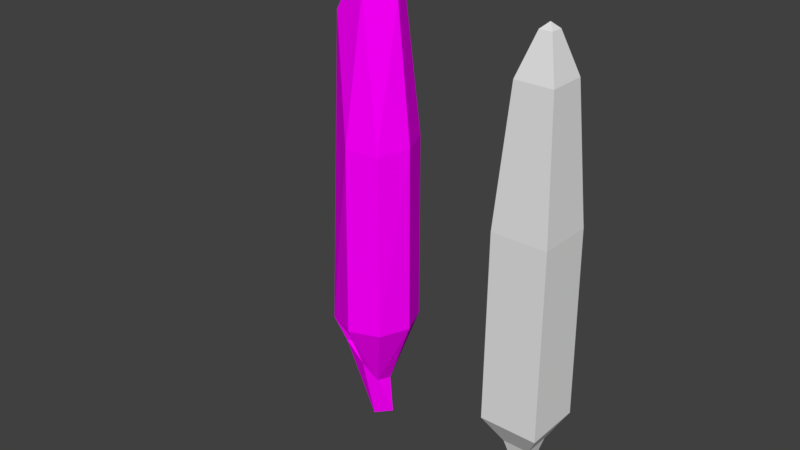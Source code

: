 # Source: Milho.blend  (saved by Blender 2.79.0; exported with 4.5.12 LTS)
import bpy
from mathutils import Matrix  # noqa: F401  (used for matrix-valued properties, if any)

bpy.ops.wm.read_factory_settings(use_empty=True)
scene = bpy.context.scene
scene.name = 'Scene'

# ---- collections
col_collection_1 = bpy.data.collections.new('Collection 1'); scene.collection.children.link(col_collection_1)
col_collection_1.hide_render = True
col_collection_1.hide_viewport = True
col_collection_2 = bpy.data.collections.new('Collection 2'); scene.collection.children.link(col_collection_2)

# ---- images (referenced by path relative to the original .blend; pixels are not part of the script)
import os
ASSET_DIR = os.environ.get("B2B_ASSET_DIR", "")  # directory of the original .blend (textures are referenced by path, not embedded)
HERE = os.path.dirname(os.path.abspath(__file__))  # packed textures are extracted next to this script under _unpacked/

def load_image(name, relpath, width, height, colorspace="sRGB"):
    """Load a texture the original file referenced (path relative to the .blend, or extracted next to this script)."""
    p = next((c for c in (os.path.join(HERE, relpath), os.path.join(ASSET_DIR, relpath)) if relpath and os.path.exists(c)), "")
    if p:
        img = bpy.data.images.load(p, check_existing=True)
        img.name = name
    else:  # same state as the original file: an image datablock whose file is absent (Cycles renders it pink)
        img = bpy.data.images.new(name, width, height)
        img.source = "FILE"
        img.filepath = "//" + (relpath or name)
    img.colorspace_settings.name = colorspace
    return img
img_milho2_png = load_image('Milho2.png', 'Texturas/Milho2.png', 1024, 1024, 'sRGB')

# ---- materials (node trees are filled in below, after node groups)
mat_milho1 = bpy.data.materials.new('Milho1')
mat_milho1.alpha_threshold = 0.0
mat_milho1.roughness = 0.5
mat_milho2 = bpy.data.materials.new('Milho2')
mat_milho2.alpha_threshold = 0.0
mat_milho2.roughness = 0.5

# ---- material node trees
mat_milho1.use_nodes = True; mat_milho1.node_tree.nodes.clear()
_N = mat_milho1.node_tree.nodes; _L = mat_milho1.node_tree.links
n0 = _N.new('ShaderNodeOutputMaterial'); n0.name = 'Material Output'; n0.location = (300, 300)
n1 = _N.new('ShaderNodeBsdfDiffuse'); n1.name = 'Diffuse BSDF'; n1.location = (10, 300)
_L.new(n1.outputs[0], n0.inputs[0])
n0.is_active_output = True
mat_milho2.use_nodes = True; mat_milho2.node_tree.nodes.clear()
_N = mat_milho2.node_tree.nodes; _L = mat_milho2.node_tree.links
n0 = _N.new('ShaderNodeOutputMaterial'); n0.name = 'Material Output'; n0.location = (300, 300)
n1 = _N.new('ShaderNodeBsdfDiffuse'); n1.name = 'Diffuse BSDF'; n1.location = (10, 300)
n2 = _N.new('ShaderNodeTexImage'); n2.name = 'Image Texture'; n2.location = (-54, 152)
n2.width = 140
n2.image = img_milho2_png
_L.new(n1.outputs[0], n0.inputs[0])
_L.new(n2.outputs[0], n1.inputs[0])
n0.is_active_output = True

# ---- world
world_world = bpy.data.worlds.new('World'); scene.world = world_world
world_world.color = (0.05088, 0.05088, 0.05088)
world_world.use_sun_shadow = False
world_world.sun_shadow_jitter_overblur = 0.0
world_world.cycles.sampling_method = 'MANUAL'

# ---- meshes
me_milho1_lod0 = bpy.data.meshes.new('Milho1_LOD0')
me_milho1_lod0.from_pydata([(1.919e-10, 0.01465, 0.0101), (-1.402e-10, 0.006841, 0.0002995), (-2.2e-10, 0.004601, -0.005931), (-2.041e-11, 0.009499, 0.1256), (0.003254, 0.003254, -0.005931), (0.006717, 0.006717, 0.1256), (0.004601, -1.697e-10, -0.005931), (0.009499, -4.123e-10, 0.1256), (0.003254, -0.003254, -0.005931), (0.006717, -0.006717, 0.1256), (-6.222e-10, -0.004601, -0.005931), (-8.509e-10, -0.009499, 0.1256), (-0.003254, -0.003254, -0.005931), (-0.006717, -0.006717, 0.1256), (-0.004601, 8.63e-11, -0.005931), (-0.009499, 1.162e-10, 0.1256), (-0.003254, 0.003254, -0.005931), (-0.006717, 0.006717, 0.1256), (1.642e-10, 0.01403, 0.07796), (0.00992, 0.00992, 0.07796), (0.01036, 0.01036, 0.0101), (0.004838, 0.004838, 0.0002995), (0.01403, -6.367e-10, 0.07796), (0.01465, -6.698e-10, 0.0101), (0.006841, -2.807e-10, 0.0002995), (0.00992, -0.00992, 0.07796), (0.01036, -0.01036, 0.0101), (0.004838, -0.004838, 0.0002995), (-1.062e-09, -0.01403, 0.07796), (-1.089e-09, -0.01465, 0.0101), (-7.382e-10, -0.006841, 0.0002995), (-0.00992, -0.00992, 0.07796), (-0.01036, -0.01036, 0.0101), (-0.004838, -0.004838, 0.0002995), (-0.01403, 1.438e-10, 0.07796), (-0.01465, 1.453e-10, 0.0101), (-0.006841, 9.997e-11, 0.0002995), (-0.00992, 0.00992, 0.07796), (-0.01036, 0.01036, 0.0101), (-0.004838, 0.004838, 0.0002995), (-2.964e-10, 0.003125, 0.1398), (0.00221, 0.00221, 0.1398), (0.003125, -8.44e-11, 0.1398), (0.00221, -0.00221, 0.1398), (-5.696e-10, -0.003125, 0.1398), (-0.00221, -0.00221, 0.1398), (-0.003125, 8.948e-11, 0.1398), (-0.00221, 0.00221, 0.1398), (-4.147e-10, 0.0, 0.1419), (-9.313e-10, 4.657e-10, -0.005931)], [], [(27, 26, 29, 30), (12, 33, 36, 14), (18, 3, 5, 19), (26, 25, 28, 29), (35, 34, 37, 38), (19, 5, 7, 22), (29, 28, 31, 32), (36, 35, 38, 39), (22, 7, 9, 25), (30, 29, 32, 33), (14, 36, 39, 16), (25, 9, 11, 28), (10, 30, 33, 12), (38, 37, 18, 0), (28, 11, 13, 31), (32, 31, 34, 35), (39, 38, 0, 1), (31, 13, 15, 34), (17, 15, 46, 47), (16, 39, 1, 2), (34, 15, 17, 37), (8, 27, 30, 10), (33, 32, 35, 36), (37, 17, 3, 18), (49, 8, 10), (6, 24, 27, 8), (24, 23, 26, 27), (23, 22, 25, 26), (4, 21, 24, 6), (21, 20, 23, 24), (20, 19, 22, 23), (2, 1, 21, 4), (1, 0, 20, 21), (0, 18, 19, 20), (48, 46, 45), (11, 9, 43, 44), (3, 17, 47, 40), (13, 11, 44, 45), (7, 5, 41, 42), (15, 13, 45, 46), (5, 3, 40, 41), (9, 7, 42, 43), (48, 44, 43), (47, 46, 48), (41, 40, 48), (40, 47, 48), (42, 48, 43), (44, 48, 45), (42, 41, 48), (6, 8, 49), (49, 12, 14), (2, 4, 49), (16, 49, 14), (4, 6, 49), (12, 49, 10), (16, 2, 49)])
_uv = me_milho1_lod0.uv_layers.new(name='UVMap')
_uv.uv.foreach_set('vector', [0.516, 0.08144, 0.5936, 0.1529, 0.5236, 0.1867, 0.4789, 0.1068, 0.4218, 0.06574, 0.4373, 0.1216, 0.3948, 0.128, 0.3901, 0.06994, 0.2768, 0.5787, 0.2997, 0.8382, 0.2632, 0.8504, 0.2103, 0.5826, 0.5936, 0.1529, 0.6149, 0.6043, 0.5413, 0.593, 0.5236, 0.1867, 0.4064, 0.2124, 0.4059, 0.58, 0.3414, 0.5779, 0.351, 0.2139, 0.2103, 0.5826, 0.2632, 0.8504, 0.2261, 0.8724, 0.1402, 0.5901, 0.5236, 0.1867, 0.5413, 0.593, 0.4719, 0.585, 0.463, 0.2042, 0.3948, 0.128, 0.4064, 0.2124, 0.351, 0.2139, 0.3518, 0.1274, 0.1402, 0.5901, 0.2261, 0.8724, 0.1892, 0.9059, 0.06691, 0.6016, 0.4789, 0.1068, 0.5236, 0.1867, 0.463, 0.2042, 0.4373, 0.1216, 0.3901, 0.06994, 0.3948, 0.128, 0.3518, 0.1274, 0.3574, 0.06822, 0.6149, 0.6043, 0.4889, 0.9162, 0.4482, 0.8755, 0.5413, 0.593, 0.4512, 0.05505, 0.4789, 0.1068, 0.4373, 0.1216, 0.4218, 0.06574, 0.351, 0.2139, 0.3414, 0.5779, 0.2768, 0.5787, 0.2946, 0.2093, 0.5413, 0.593, 0.4482, 0.8755, 0.4094, 0.8513, 0.4719, 0.585, 0.463, 0.2042, 0.4719, 0.585, 0.4059, 0.58, 0.4064, 0.2124, 0.3518, 0.1274, 0.351, 0.2139, 0.2946, 0.2093, 0.3086, 0.12, 0.4719, 0.585, 0.4094, 0.8513, 0.3722, 0.8384, 0.4059, 0.58, 0.3359, 0.8343, 0.3722, 0.8384, 0.3488, 0.914, 0.3367, 0.9115, 0.3574, 0.06822, 0.3518, 0.1274, 0.3086, 0.12, 0.3245, 0.06091, 0.4059, 0.58, 0.3722, 0.8384, 0.3359, 0.8343, 0.3414, 0.5779, 0.477, 0.03751, 0.516, 0.08144, 0.4789, 0.1068, 0.4512, 0.05505, 0.4373, 0.1216, 0.463, 0.2042, 0.4064, 0.2124, 0.3948, 0.128, 0.3414, 0.5779, 0.3359, 0.8343, 0.2997, 0.8382, 0.2768, 0.5787, 0.8091, 0.4735, 0.8792, 0.6427, 0.739, 0.6427, 0.2632, 0.02906, 0.223, 0.08123, 0.1844, 0.0458, 0.2382, 0.003967, 0.223, 0.08123, 0.1684, 0.1758, 0.08904, 0.1352, 0.1844, 0.0458, 0.1684, 0.1758, 0.1402, 0.5901, 0.06691, 0.6016, 0.08904, 0.1352, 0.2926, 0.04796, 0.2653, 0.1052, 0.223, 0.08123, 0.2632, 0.02906, 0.2653, 0.1052, 0.2348, 0.1976, 0.1684, 0.1758, 0.223, 0.08123, 0.2348, 0.1976, 0.2103, 0.5826, 0.1402, 0.5901, 0.1684, 0.1758, 0.3245, 0.06091, 0.3086, 0.12, 0.2653, 0.1052, 0.2926, 0.04796, 0.3086, 0.12, 0.2946, 0.2093, 0.2348, 0.1976, 0.2653, 0.1052, 0.2946, 0.2093, 0.2768, 0.5787, 0.2103, 0.5826, 0.2348, 0.1976, 0.3364, 0.94, 0.3488, 0.914, 0.3596, 0.9214, 0.4482, 0.8755, 0.4889, 0.9162, 0.37, 0.9531, 0.3677, 0.9343, 0.2997, 0.8382, 0.3359, 0.8343, 0.3367, 0.9115, 0.3247, 0.9137, 0.4094, 0.8513, 0.4482, 0.8755, 0.3677, 0.9343, 0.3596, 0.9214, 0.2261, 0.8724, 0.2632, 0.8504, 0.3136, 0.9208, 0.305, 0.9334, 0.3722, 0.8384, 0.4094, 0.8513, 0.3596, 0.9214, 0.3488, 0.914, 0.2632, 0.8504, 0.2997, 0.8382, 0.3247, 0.9137, 0.3136, 0.9208, 0.1892, 0.9059, 0.2261, 0.8724, 0.305, 0.9334, 0.3018, 0.9531, 0.3364, 0.94, 0.3677, 0.9343, 0.37, 0.9531, 0.3367, 0.9115, 0.3488, 0.914, 0.3364, 0.94, 0.3136, 0.9208, 0.3247, 0.9137, 0.3364, 0.94, 0.3247, 0.9137, 0.3367, 0.9115, 0.3364, 0.94, 0.305, 0.9334, 0.3364, 0.94, 0.3018, 0.9531, 0.3677, 0.9343, 0.3364, 0.94, 0.3596, 0.9214, 0.305, 0.9334, 0.3136, 0.9208, 0.3364, 0.94, 0.9784, 0.5436, 0.8792, 0.6427, 0.8091, 0.4735, 0.8091, 0.4735, 0.6399, 0.5436, 0.6399, 0.4034, 0.8792, 0.3042, 0.9784, 0.4034, 0.8091, 0.4735, 0.739, 0.3042, 0.8091, 0.4735, 0.6399, 0.4034, 0.9784, 0.4034, 0.9784, 0.5436, 0.8091, 0.4735, 0.6399, 0.5436, 0.8091, 0.4735, 0.739, 0.6427, 0.739, 0.3042, 0.8792, 0.3042, 0.8091, 0.4735])
me_milho1_lod0.materials.append(mat_milho1)
me_milho1_lod0.use_remesh_preserve_volume = False
me_milho1_lod0.use_remesh_preserve_attributes = False
me_milho1_lod0.use_mirror_vertex_groups = False
me_milho1_lod0.update()
me_milho2_lod0 = bpy.data.meshes.new('Milho2_LOD0')
me_milho2_lod0.from_pydata([(-2.041e-11, 0.009499, 0.1256), (0.006717, 0.006717, 0.1256), (0.009499, -4.123e-10, 0.1256), (0.006717, -0.006717, 0.1256), (-6.268e-10, -0.00538, -0.005931), (-8.509e-10, -0.009499, 0.1256), (-0.006717, -0.006717, 0.1256), (-0.009499, 1.162e-10, 0.1256), (-0.006717, 0.006717, 0.1256), (0.00992, -0.00992, 0.07796), (-1.062e-09, -0.01403, 0.07796), (-1.089e-09, -0.01465, 0.0101), (-7.382e-10, -0.006841, 0.0002995), (-0.00992, -0.00992, 0.07796), (-0.01036, -0.01036, 0.0101), (-0.004838, -0.004838, 0.0002995), (-0.01403, 1.438e-10, 0.07796), (-2.964e-10, 0.003125, 0.1398), (0.00221, 0.00221, 0.1398), (0.003125, -8.44e-11, 0.1398), (0.00221, -0.00221, 0.1398), (-5.696e-10, -0.003125, 0.1398), (-0.00221, -0.00221, 0.1398), (-0.003125, 8.948e-11, 0.1398), (-0.00221, 0.00221, 0.1398), (-4.147e-10, 0.0, 0.1419), (-1.104e-09, -0.01508, 0.0101), (-9.309e-10, -0.01083, 0.0002995), (7.802e-11, 0.008345, -0.005931), (0.005901, 0.005901, -0.005931), (0.01529, -0.0004058, 0.07796), (0.01508, -6.896e-10, 0.0101), (0.01159, -0.001684, 0.1256), (0.007993, 0.007006, 0.1256), (-0.0006977, 0.01061, 0.1256), (-0.0001681, 0.01505, 0.07796), (0.007656, 0.007656, 0.0002995), (0.008345, -3.898e-10, -0.005931), (0.01067, 0.01067, 0.0101), (0.01083, -4.442e-10, 0.0002995), (0.005901, -0.005901, -0.005931), (0.01076, 0.01052, 0.07796), (0.007656, -0.007656, 0.0002995), (0.01067, -0.01067, 0.0101), (-6.515e-10, -0.008345, -0.005931), (0.01076, -0.01133, 0.07796), (-0.005901, -0.005901, -0.005931), (2.148e-10, 0.01508, 0.0101), (-0.007656, -0.007656, 0.0002995), (-0.008345, 7.443e-11, -0.005931), (1.556e-11, 0.01083, 0.0002995), (-0.01083, 1.582e-10, 0.0002995), (-0.005901, 0.005901, -0.005931), (-0.007656, 0.007656, 0.0002995), (-0.009388, 0.007006, 0.1256), (-0.01067, -0.01067, 0.0101), (-0.01562, -0.0004058, 0.07796), (-0.01508, 1.496e-10, 0.0101), (-0.0111, 0.01052, 0.07796), (-0.01067, 0.01067, 0.0101), (0.003739, 3.116e-09, -0.02935), (0.006176, -0.002585, -0.02848), (0.001301, 0.002585, -0.03021), (0.006176, 0.002585, -0.02848), (0.001301, -0.002585, -0.03021), (0.003739, -0.003655, -0.02935), (0.003739, 0.003655, -0.02935), (0.0002919, 3.381e-09, -0.03056), (0.007185, 2.85e-09, -0.02813), (-2.685e-10, 0.004995, -0.01675), (0.003502, 0.003532, -0.01629), (0.004952, 9.127e-10, -0.0161), (0.003502, -0.003532, -0.01629), (-8.784e-10, -0.004995, -0.01675), (-0.003502, -0.003532, -0.01721), (-0.004952, 1.366e-09, -0.0174), (-0.003502, 0.003532, -0.01721)], [], [(9, 10, 11), (11, 10, 13, 14), (2, 3, 9), (12, 11, 14, 15), (9, 3, 5, 10), (4, 12, 15), (10, 5, 6, 13), (14, 13, 16), (13, 6, 7, 16), (8, 7, 23, 24), (16, 7, 8), (25, 23, 22), (5, 3, 20, 21), (0, 8, 24, 17), (6, 5, 21, 22), (2, 1, 18, 19), (7, 6, 22, 23), (1, 0, 17, 18), (3, 2, 19, 20), (25, 21, 20), (24, 23, 25), (18, 17, 25), (17, 24, 25), (19, 25, 20), (21, 25, 22), (19, 18, 25), (16, 8, 54, 56), (14, 16, 56, 55), (8, 0, 34, 54), (12, 4, 44, 27), (0, 1, 33, 34), (11, 12, 27, 26), (9, 11, 26, 45), (1, 2, 32, 33), (2, 9, 45, 32), (15, 14, 55, 48), (4, 15, 48, 44), (42, 43, 26, 27), (46, 48, 51, 49), (35, 34, 33, 41), (57, 56, 58, 59), (41, 33, 32, 30), (51, 57, 59, 53), (49, 51, 53, 52), (59, 58, 35, 47), (53, 59, 47, 50), (52, 53, 50, 28), (40, 42, 27, 44), (48, 55, 57, 51), (58, 54, 34, 35), (65, 64, 60), (37, 39, 42, 40), (39, 31, 43, 42), (31, 30, 45, 43), (29, 36, 39, 37), (36, 38, 31, 39), (38, 41, 30, 31), (28, 50, 36, 29), (50, 47, 38, 36), (47, 35, 41, 38), (68, 60, 63), (63, 60, 66), (60, 64, 67), (66, 60, 62), (62, 60, 67), (60, 61, 65), (68, 61, 60), (40, 72, 71, 37), (52, 76, 75, 49), (44, 73, 72, 40), (46, 74, 73, 44), (29, 70, 69, 28), (37, 71, 70, 29), (49, 75, 74, 46), (28, 69, 76, 52), (69, 66, 62, 76), (75, 67, 64, 74), (73, 65, 61, 72), (71, 68, 63, 70), (76, 62, 67, 75), (74, 64, 65, 73), (72, 61, 68, 71), (70, 63, 66, 69), (46, 44, 48), (43, 45, 26), (57, 55, 56), (58, 56, 54), (30, 32, 45)])
_uv = me_milho2_lod0.uv_layers.new(name='UVMap')
_uv.uv.foreach_set('vector', [0.7331, 0.6015, 0.6637, 0.5947, 0.6779, 0.1534, 0.6779, 0.1534, 0.6637, 0.5947, 0.5944, 0.593, 0.6036, 0.1512, 0.7088, 0.9151, 0.6738, 0.8631, 0.7331, 0.6015, 0.6604, 0.07211, 0.6779, 0.1534, 0.6036, 0.1512, 0.6257, 0.07112, 0.7331, 0.6015, 0.6738, 0.8631, 0.64, 0.846, 0.6637, 0.5947, 0.6579, 0.02975, 0.6604, 0.07211, 0.6257, 0.07112, 0.6637, 0.5947, 0.64, 0.846, 0.6075, 0.8463, 0.5944, 0.593, 0.6036, 0.1512, 0.5944, 0.593, 0.5235, 0.5965, 0.5944, 0.593, 0.6075, 0.8463, 0.5747, 0.8634, 0.5235, 0.5965, 0.538, 0.9147, 0.5747, 0.8634, 0.6175, 0.8875, 0.6156, 0.8932, 0.5235, 0.5965, 0.5747, 0.8634, 0.538, 0.9147, 0.6237, 0.8921, 0.6175, 0.8875, 0.6222, 0.8847, 0.64, 0.846, 0.6738, 0.8631, 0.6316, 0.89, 0.6277, 0.8854, 0.5873, 0.9703, 0.538, 0.9147, 0.6156, 0.8932, 0.6187, 0.8992, 0.6075, 0.8463, 0.64, 0.846, 0.6277, 0.8854, 0.6222, 0.8847, 0.7088, 0.9151, 0.6599, 0.9703, 0.6255, 0.9008, 0.6311, 0.8967, 0.5747, 0.8634, 0.6075, 0.8463, 0.6222, 0.8847, 0.6175, 0.8875, 0.6599, 0.9703, 0.5873, 0.9703, 0.6187, 0.8992, 0.6255, 0.9008, 0.6738, 0.8631, 0.7088, 0.9151, 0.6311, 0.8967, 0.6316, 0.89, 0.6237, 0.8921, 0.6277, 0.8854, 0.6316, 0.89, 0.6156, 0.8932, 0.6175, 0.8875, 0.6237, 0.8921, 0.6255, 0.9008, 0.6187, 0.8992, 0.6237, 0.8921, 0.6187, 0.8992, 0.6156, 0.8932, 0.6237, 0.8921, 0.6311, 0.8967, 0.6237, 0.8921, 0.6316, 0.89, 0.6277, 0.8854, 0.6237, 0.8921, 0.6222, 0.8847, 0.6311, 0.8967, 0.6255, 0.9008, 0.6237, 0.8921, 0.4331, 0.7739, 0.3261, 0.9348, 0.328, 0.9242, 0.4239, 0.7697, 0.4924, 0.4041, 0.4331, 0.7739, 0.4239, 0.7697, 0.4885, 0.4045, 0.3261, 0.9348, 0.2873, 0.9451, 0.2908, 0.9404, 0.328, 0.9242, 0.0185, 0.289, 0.05016, 0.2316, 0.07268, 0.252, 0.04924, 0.3111, 0.2873, 0.9451, 0.2475, 0.9467, 0.2437, 0.9416, 0.2908, 0.9404, 0.03613, 0.4054, 0.0185, 0.289, 0.04924, 0.3111, 0.04037, 0.4059, 0.09697, 0.7751, 0.03613, 0.4054, 0.04037, 0.4059, 0.1062, 0.7708, 0.2475, 0.9467, 0.2069, 0.9357, 0.2049, 0.9246, 0.2437, 0.9416, 0.2069, 0.9357, 0.09697, 0.7751, 0.1062, 0.7708, 0.2049, 0.9246, 0.5173, 0.2963, 0.4924, 0.4041, 0.4885, 0.4045, 0.4841, 0.3121, 0.5232, 0.2241, 0.5173, 0.2963, 0.4841, 0.3121, 0.4964, 0.22, 0.1172, 0.3295, 0.1092, 0.4068, 0.04037, 0.4059, 0.04924, 0.3111, 0.451, 0.2564, 0.4841, 0.3121, 0.4116, 0.3311, 0.397, 0.2783, 0.2947, 0.7495, 0.2908, 0.9404, 0.2437, 0.9416, 0.2354, 0.749, 0.4201, 0.4069, 0.4239, 0.7697, 0.3537, 0.755, 0.3562, 0.4094, 0.2354, 0.749, 0.2437, 0.9416, 0.2049, 0.9246, 0.1763, 0.7552, 0.4116, 0.3311, 0.4201, 0.4069, 0.3562, 0.4094, 0.3507, 0.3407, 0.397, 0.2783, 0.4116, 0.3311, 0.3507, 0.3407, 0.3432, 0.2893, 0.3562, 0.4094, 0.3537, 0.755, 0.2947, 0.7495, 0.2951, 0.4107, 0.3507, 0.3407, 0.3562, 0.4094, 0.2951, 0.4107, 0.2931, 0.3445, 0.3432, 0.2893, 0.3507, 0.3407, 0.2931, 0.3445, 0.2906, 0.2935, 0.1301, 0.2734, 0.1172, 0.3295, 0.04924, 0.3111, 0.07268, 0.252, 0.4841, 0.3121, 0.4885, 0.4045, 0.4201, 0.4069, 0.4116, 0.3311, 0.3537, 0.755, 0.328, 0.9242, 0.2908, 0.9404, 0.2947, 0.7495, 0.7275, 0.3536, 0.7275, 0.2552, 0.8464, 0.3044, 0.185, 0.286, 0.1783, 0.3393, 0.1172, 0.3295, 0.1301, 0.2734, 0.1783, 0.3393, 0.1734, 0.4091, 0.1092, 0.4068, 0.1172, 0.3295, 0.1734, 0.4091, 0.1763, 0.7552, 0.1062, 0.7708, 0.1092, 0.4068, 0.2383, 0.2924, 0.2362, 0.344, 0.1783, 0.3393, 0.185, 0.286, 0.2362, 0.344, 0.2348, 0.4106, 0.1734, 0.4091, 0.1783, 0.3393, 0.2348, 0.4106, 0.2354, 0.749, 0.1763, 0.7552, 0.1734, 0.4091, 0.2906, 0.2935, 0.2931, 0.3445, 0.2362, 0.344, 0.2383, 0.2924, 0.2931, 0.3445, 0.2951, 0.4107, 0.2348, 0.4106, 0.2362, 0.344, 0.2951, 0.4107, 0.2947, 0.7495, 0.2354, 0.749, 0.2348, 0.4106, 0.8956, 0.4232, 0.8464, 0.3044, 0.9652, 0.3536, 0.9652, 0.3536, 0.8464, 0.3044, 0.9652, 0.2552, 0.8464, 0.3044, 0.7275, 0.2552, 0.7971, 0.1856, 0.9652, 0.2552, 0.8464, 0.3044, 0.8956, 0.1856, 0.8956, 0.1856, 0.8464, 0.3044, 0.7971, 0.1856, 0.8464, 0.3044, 0.7971, 0.4232, 0.7275, 0.3536, 0.8956, 0.4232, 0.7971, 0.4232, 0.8464, 0.3044, 0.1301, 0.2734, 0.1649, 0.1686, 0.2058, 0.1774, 0.185, 0.286, 0.3432, 0.2893, 0.3264, 0.1817, 0.3623, 0.174, 0.397, 0.2783, 0.07268, 0.252, 0.1274, 0.1545, 0.1649, 0.1686, 0.1301, 0.2734, 0.451, 0.2564, 0.3956, 0.1614, 0.4265, 0.1443, 0.4964, 0.22, 0.2383, 0.2924, 0.2474, 0.1834, 0.2881, 0.1849, 0.2906, 0.2935, 0.185, 0.286, 0.2058, 0.1774, 0.2474, 0.1834, 0.2383, 0.2924, 0.397, 0.2783, 0.3623, 0.174, 0.3956, 0.1614, 0.451, 0.2564, 0.2906, 0.2935, 0.2881, 0.1849, 0.3264, 0.1817, 0.3432, 0.2893, 0.2881, 0.1849, 0.278, 0.05394, 0.3039, 0.04979, 0.3264, 0.1817, 0.3623, 0.174, 0.3298, 0.04404, 0.3552, 0.03744, 0.3956, 0.1614, 0.1274, 0.1545, 0.1761, 0.03651, 0.2005, 0.04641, 0.1649, 0.1686, 0.2058, 0.1774, 0.2261, 0.05272, 0.252, 0.05526, 0.2474, 0.1834, 0.3264, 0.1817, 0.3039, 0.04979, 0.3298, 0.04404, 0.3623, 0.174, 0.3956, 0.1614, 0.3552, 0.03744, 0.3802, 0.02975, 0.4265, 0.1443, 0.1649, 0.1686, 0.2005, 0.04641, 0.2261, 0.05272, 0.2058, 0.1774, 0.2474, 0.1834, 0.252, 0.05526, 0.278, 0.05394, 0.2881, 0.1849, 0.451, 0.2564, 0.4964, 0.22, 0.4841, 0.3121, 0.1092, 0.4068, 0.1062, 0.7708, 0.04037, 0.4059, 0.4201, 0.4069, 0.4885, 0.4045, 0.4239, 0.7697, 0.3537, 0.755, 0.4239, 0.7697, 0.328, 0.9242, 0.1763, 0.7552, 0.2049, 0.9246, 0.1062, 0.7708])
me_milho2_lod0.materials.append(mat_milho2)
me_milho2_lod0.use_remesh_preserve_volume = False
me_milho2_lod0.use_remesh_preserve_attributes = False
me_milho2_lod0.use_mirror_vertex_groups = False
me_milho2_lod0.update()
me_milho2_lod1 = bpy.data.meshes.new('Milho2_LOD1')
me_milho2_lod1.from_pydata([(0.003158, -0.008494, 0.1283), (-0.007823, -0.007823, 0.1205), (-0.009499, 1.162e-10, 0.1256), (0.01034, -0.01066, 0.07653), (-1.062e-09, -0.01403, 0.07796), (3.769e-05, -0.01486, 0.01012), (-0.0007343, -0.004448, -0.00324), (-0.01052, -0.01043, 0.009974), (-0.0147, -0.0001139, 0.07712), (0.001747, 0.002183, 0.1407), (0.001376, -0.002733, 0.1401), (-0.001631, -0.0002267, 0.1418), (-0.0001258, 0.005816, -0.01242), (0.01529, -0.0004058, 0.07796), (0.01508, -6.896e-10, 0.0101), (0.01027, -0.0001791, 0.1254), (0.007485, 0.006727, 0.1255), (-0.0004877, 0.01029, 0.1255), (-0.0001681, 0.01505, 0.07796), (0.01067, 0.01067, 0.0101), (0.01076, 0.01052, 0.07796), (0.01067, -0.01067, 0.0101), (2.148e-10, 0.01508, 0.0101), (-0.007498, -0.007436, 0.0001478), (-0.00769, 0.006851, 0.1254), (-0.01431, 8.842e-05, 0.009396), (-0.0111, 0.01052, 0.07796), (-0.01027, 0.009611, 0.009103), (0.002639, 0.003636, -0.02975), (0.007455, 2.723e-09, -0.02805), (0.004593, 0.001938, -0.01553), (0.003471, -0.003628, -0.01457), (5.374e-05, -0.007681, -0.006631), (0.0009191, -0.002719, -0.03037)], [], [(3, 4, 5), (15, 0, 3), (0, 4, 3), (7, 1, 8), (2, 11, 24), (8, 2, 24), (24, 9, 17), (0, 11, 1), (16, 9, 15), (15, 10, 0), (9, 11, 10), (6, 32, 5), (7, 23, 6), (21, 5, 31), (7, 25, 23), (7, 5, 4, 1), (28, 29, 33), (25, 33, 23), (12, 28, 27), (33, 31, 32), (29, 30, 31), (30, 28, 12), (21, 3, 5), (25, 7, 8), (26, 8, 24), (13, 15, 3), (20, 18, 17, 16), (5, 7, 6), (4, 0, 1), (1, 2, 8), (24, 11, 9), (0, 10, 11), (2, 1, 11), (16, 17, 9), (15, 9, 10), (6, 23, 32), (26, 27, 25, 8), (13, 20, 16, 15), (18, 22, 27, 26), (17, 18, 26, 24), (27, 22, 12), (31, 5, 32), (31, 30, 14, 21), (21, 14, 13, 3), (14, 19, 20, 13), (19, 14, 30), (19, 30, 12, 22), (20, 19, 22, 18), (33, 25, 27, 28), (23, 33, 32), (33, 29, 31), (30, 29, 28)])
_uv = me_milho2_lod1.uv_layers.new(name='UVMap')
_uv.uv.foreach_set('vector', [0.7331, 0.6015, 0.6637, 0.5947, 0.6779, 0.1534, 0.7088, 0.9151, 0.6554, 0.8538, 0.7331, 0.6015, 0.6554, 0.8538, 0.6637, 0.5947, 0.7331, 0.6015, 0.6036, 0.1512, 0.606, 0.8184, 0.5235, 0.5965, 0.5747, 0.8634, 0.6214, 0.89, 0.538, 0.9147, 0.5235, 0.5965, 0.5747, 0.8634, 0.538, 0.9147, 0.538, 0.9147, 0.6245, 0.8989, 0.5873, 0.9703, 0.6554, 0.8538, 0.6214, 0.89, 0.606, 0.8184, 0.6599, 0.9703, 0.6245, 0.8989, 0.7088, 0.9151, 0.7088, 0.9151, 0.63, 0.8881, 0.6554, 0.8538, 0.6245, 0.8989, 0.6214, 0.89, 0.63, 0.8881, 0.04021, 0.2497, 0.07686, 0.2445, 0.0381, 0.4061, 0.4909, 0.4042, 0.4829, 0.3101, 0.5224, 0.2341, 0.1092, 0.4068, 0.0381, 0.4061, 0.1599, 0.1842, 0.4909, 0.4042, 0.4188, 0.3998, 0.4829, 0.3101, 0.6036, 0.1512, 0.6779, 0.1534, 0.6637, 0.5947, 0.606, 0.8184, 0.9381, 0.2281, 0.8838, 0.4013, 0.7657, 0.2442, 0.4188, 0.3998, 0.349, 0.04038, 0.4829, 0.3101, 0.2891, 0.2259, 0.2881, 0.05232, 0.3551, 0.3999, 0.1761, 0.03651, 0.1599, 0.1842, 0.07686, 0.2445, 0.2255, 0.05136, 0.2251, 0.193, 0.1599, 0.1842, 0.2251, 0.193, 0.2881, 0.05232, 0.2891, 0.2259, 0.1092, 0.4068, 0.1017, 0.7729, 0.0381, 0.4061, 0.4188, 0.3998, 0.4909, 0.4042, 0.4293, 0.7722, 0.3537, 0.755, 0.4293, 0.7722, 0.3268, 0.9309, 0.1763, 0.7552, 0.2064, 0.9327, 0.1017, 0.7729, 0.2354, 0.749, 0.2947, 0.7495, 0.2898, 0.9417, 0.2453, 0.9438, 0.6779, 0.1534, 0.6036, 0.1512, 0.6541, 0.04693, 0.6637, 0.5947, 0.6554, 0.8538, 0.606, 0.8184, 0.606, 0.8184, 0.5747, 0.8634, 0.5235, 0.5965, 0.538, 0.9147, 0.6214, 0.89, 0.6245, 0.8989, 0.6554, 0.8538, 0.63, 0.8881, 0.6214, 0.89, 0.5747, 0.8634, 0.606, 0.8184, 0.6214, 0.89, 0.6599, 0.9703, 0.5873, 0.9703, 0.6245, 0.8989, 0.7088, 0.9151, 0.6245, 0.8989, 0.63, 0.8881, 0.5224, 0.2341, 0.4829, 0.3101, 0.491, 0.2142, 0.3537, 0.755, 0.3551, 0.3999, 0.4188, 0.3998, 0.4293, 0.7722, 0.1763, 0.7552, 0.2354, 0.749, 0.2453, 0.9438, 0.2064, 0.9327, 0.2947, 0.7495, 0.2951, 0.4107, 0.3551, 0.3999, 0.3537, 0.755, 0.2898, 0.9417, 0.2947, 0.7495, 0.3537, 0.755, 0.3268, 0.9309, 0.3551, 0.3999, 0.2951, 0.4107, 0.2891, 0.2259, 0.1599, 0.1842, 0.0381, 0.4061, 0.07686, 0.2445, 0.1599, 0.1842, 0.2251, 0.193, 0.1734, 0.4091, 0.1092, 0.4068, 0.1092, 0.4068, 0.1734, 0.4091, 0.1763, 0.7552, 0.1017, 0.7729, 0.1734, 0.4091, 0.2348, 0.4106, 0.2354, 0.749, 0.1763, 0.7552, 0.2348, 0.4106, 0.1734, 0.4091, 0.2251, 0.193, 0.2348, 0.4106, 0.2251, 0.193, 0.2891, 0.2259, 0.2951, 0.4107, 0.2354, 0.749, 0.2348, 0.4106, 0.2951, 0.4107, 0.2947, 0.7495, 0.349, 0.04038, 0.4188, 0.3998, 0.3551, 0.3999, 0.2881, 0.05232, 0.4829, 0.3101, 0.349, 0.04038, 0.491, 0.2142, 0.1761, 0.03651, 0.2255, 0.05136, 0.1599, 0.1842, 0.2251, 0.193, 0.2255, 0.05136, 0.2881, 0.05232])
me_milho2_lod1.materials.append(mat_milho2)
me_milho2_lod1.use_remesh_preserve_volume = False
me_milho2_lod1.use_remesh_preserve_attributes = False
me_milho2_lod1.use_mirror_vertex_groups = False
me_milho2_lod1.update()
me_milho1_lod1 = bpy.data.meshes.new('Milho1_LOD1')
me_milho1_lod1.from_pydata([(0.003254, 0.003254, -0.005931), (0.006717, 0.006717, 0.1256), (0.003254, -0.003254, -0.005931), (0.006717, -0.006717, 0.1256), (-0.003254, -0.003254, -0.005931), (-0.006717, -0.006717, 0.1256), (-0.003254, 0.003254, -0.005931), (-0.006717, 0.006717, 0.1256), (0.00992, 0.00992, 0.07796), (0.01036, 0.01036, 0.0101), (0.004838, 0.004838, 0.0002995), (0.00992, -0.00992, 0.07796), (0.01036, -0.01036, 0.0101), (0.004838, -0.004838, 0.0002995), (-0.00992, -0.00992, 0.07796), (-0.01036, -0.01036, 0.0101), (-0.004838, -0.004838, 0.0002995), (-0.00992, 0.00992, 0.07796), (-0.01036, 0.01036, 0.0101), (-0.004838, 0.004838, 0.0002995), (0.00221, 0.00221, 0.1398), (0.00221, -0.00221, 0.1398), (-0.00221, -0.00221, 0.1398), (-0.00221, 0.00221, 0.1398), (-4.147e-10, 0.0, 0.1419), (-9.313e-10, 4.657e-10, -0.005931)], [], [(9, 8, 11, 12), (10, 9, 12, 13), (14, 15, 12, 11), (0, 10, 13, 2), (16, 15, 18, 19), (17, 7, 1, 8), (5, 22, 23, 7), (2, 13, 16, 4), (17, 8, 9, 18), (18, 9, 10, 19), (19, 6, 4, 16), (15, 14, 17, 18), (5, 3, 21, 22), (5, 7, 17, 14), (6, 0, 25), (3, 5, 14, 11), (19, 10, 0, 6), (1, 3, 11, 8), (20, 24, 21), (1, 7, 23, 20), (3, 1, 20, 21), (24, 22, 21), (20, 23, 24), (23, 22, 24), (6, 25, 4), (4, 25, 2), (0, 2, 25), (15, 16, 13, 12)])
_uv = me_milho1_lod1.uv_layers.new(name='UVMap')
_uv.uv.foreach_set('vector', [0.2348, 0.1976, 0.2103, 0.5826, 0.06691, 0.6016, 0.08904, 0.1352, 0.2653, 0.1052, 0.2348, 0.1976, 0.08904, 0.1352, 0.1844, 0.0458, 0.4719, 0.585, 0.463, 0.2042, 0.5936, 0.1529, 0.6149, 0.6043, 0.2926, 0.04796, 0.2653, 0.1052, 0.1844, 0.0458, 0.2382, 0.003967, 0.4373, 0.1216, 0.463, 0.2042, 0.351, 0.2139, 0.3518, 0.1274, 0.3414, 0.5779, 0.3359, 0.8343, 0.2632, 0.8504, 0.2103, 0.5826, 0.4094, 0.8513, 0.3596, 0.9214, 0.3367, 0.9115, 0.3359, 0.8343, 0.477, 0.03751, 0.516, 0.08144, 0.4373, 0.1216, 0.4218, 0.06574, 0.3414, 0.5779, 0.2103, 0.5826, 0.2348, 0.1976, 0.351, 0.2139, 0.351, 0.2139, 0.2348, 0.1976, 0.2653, 0.1052, 0.3518, 0.1274, 0.3518, 0.1274, 0.3574, 0.06822, 0.4218, 0.06574, 0.4373, 0.1216, 0.463, 0.2042, 0.4719, 0.585, 0.3414, 0.5779, 0.351, 0.2139, 0.4094, 0.8513, 0.4889, 0.9162, 0.37, 0.9531, 0.3596, 0.9214, 0.4094, 0.8513, 0.3359, 0.8343, 0.3414, 0.5779, 0.4719, 0.585, 0.739, 0.3042, 0.9784, 0.4034, 0.8091, 0.4735, 0.4889, 0.9162, 0.4094, 0.8513, 0.4719, 0.585, 0.6149, 0.6043, 0.3518, 0.1274, 0.2653, 0.1052, 0.2926, 0.04796, 0.3574, 0.06822, 0.2632, 0.8504, 0.1892, 0.9059, 0.06691, 0.6016, 0.2103, 0.5826, 0.3136, 0.9208, 0.3364, 0.94, 0.3018, 0.9531, 0.2632, 0.8504, 0.3359, 0.8343, 0.3367, 0.9115, 0.3136, 0.9208, 0.1892, 0.9059, 0.2632, 0.8504, 0.3136, 0.9208, 0.3018, 0.9531, 0.3364, 0.94, 0.3596, 0.9214, 0.37, 0.9531, 0.3136, 0.9208, 0.3367, 0.9115, 0.3364, 0.94, 0.3367, 0.9115, 0.3596, 0.9214, 0.3364, 0.94, 0.739, 0.3042, 0.8091, 0.4735, 0.6399, 0.5436, 0.6399, 0.5436, 0.8091, 0.4735, 0.8792, 0.6427, 0.9784, 0.4034, 0.8792, 0.6427, 0.8091, 0.4735, 0.463, 0.2042, 0.4373, 0.1216, 0.516, 0.08144, 0.5936, 0.1529])
me_milho1_lod1.materials.append(mat_milho1)
me_milho1_lod1.use_remesh_preserve_volume = False
me_milho1_lod1.use_remesh_preserve_attributes = False
me_milho1_lod1.use_mirror_vertex_groups = False
me_milho1_lod1.update()

# ---- objects
ob_milho1_lod0 = bpy.data.objects.new('Milho1_LOD0', me_milho1_lod0)
ob_milho2_lod0 = bpy.data.objects.new('Milho2_LOD0', me_milho2_lod0)
ob_milho2_lod1 = bpy.data.objects.new('Milho2_LOD1', me_milho2_lod1)
ob_milho1_lod1 = bpy.data.objects.new('Milho1_LOD1', me_milho1_lod1)

# ---- transforms, parenting, visibility, modifiers, constraints
ob_milho1_lod0.location = (0.1012, 0.0, 0.0)
ob_milho1_lod0.lineart.crease_threshold = 0.0
ob_milho2_lod0.location = (0.03713, 0.0, 0.01312)
ob_milho2_lod0.lineart.crease_threshold = 0.0
ob_milho2_lod1.location = (0.03713, 0.0, 0.01312)
ob_milho2_lod1.lineart.crease_threshold = 0.0
ob_milho1_lod1.location = (0.1012, 0.0, 0.0)
ob_milho1_lod1.lineart.crease_threshold = 0.0

# ---- collection membership
col_collection_1.objects.link(ob_milho1_lod0)
col_collection_1.objects.link(ob_milho2_lod0)
col_collection_2.objects.link(ob_milho2_lod1)
col_collection_2.objects.link(ob_milho1_lod1)

# ---- scene / render settings (as saved in the file)
scene.frame_start = 1; scene.frame_end = 250; scene.frame_set(1)
scene.render.engine = 'CYCLES'
scene.render.resolution_percentage = 50
scene.render.dither_intensity = 0.0
scene.cycles.use_denoising = False
scene.cycles.samples = 128
scene.cycles.sampling_pattern = 'TABULATED_SOBOL'
scene.cycles.use_adaptive_sampling = False
scene.cycles.use_light_tree = False
scene.cycles.blur_glossy = 0.0
scene.cycles.sample_clamp_indirect = 0.0
scene.view_settings.view_transform = 'Standard'
bpy.context.view_layer.update()

# ---- added for rendering (the .blend has no active camera and no usable light): camera, sun
cam_auto = bpy.data.cameras.new('AutoCamera')
cam_auto.lens = 50.0
cam_auto.sensor_width = 36.0
cam_auto.clip_end = 1000.0
ob_auto_camera = bpy.data.objects.new('AutoCamera', cam_auto)
scene.collection.objects.link(ob_auto_camera)
ob_auto_camera.location = (0.257908, -0.251936, 0.23014)
ob_auto_camera.rotation_euler = (1.09748, -7.21219e-08, 0.694738)
scene.camera = ob_auto_camera
light_auto_sun = bpy.data.lights.new('AutoSun', 'SUN')
light_auto_sun.energy = 3.0
light_auto_sun.angle = 0.0523599
ob_auto_sun = bpy.data.objects.new('AutoSun', light_auto_sun)
scene.collection.objects.link(ob_auto_sun)
ob_auto_sun.rotation_euler = (0.872665, 0.174533, 0.523599)
bpy.context.view_layer.update()
